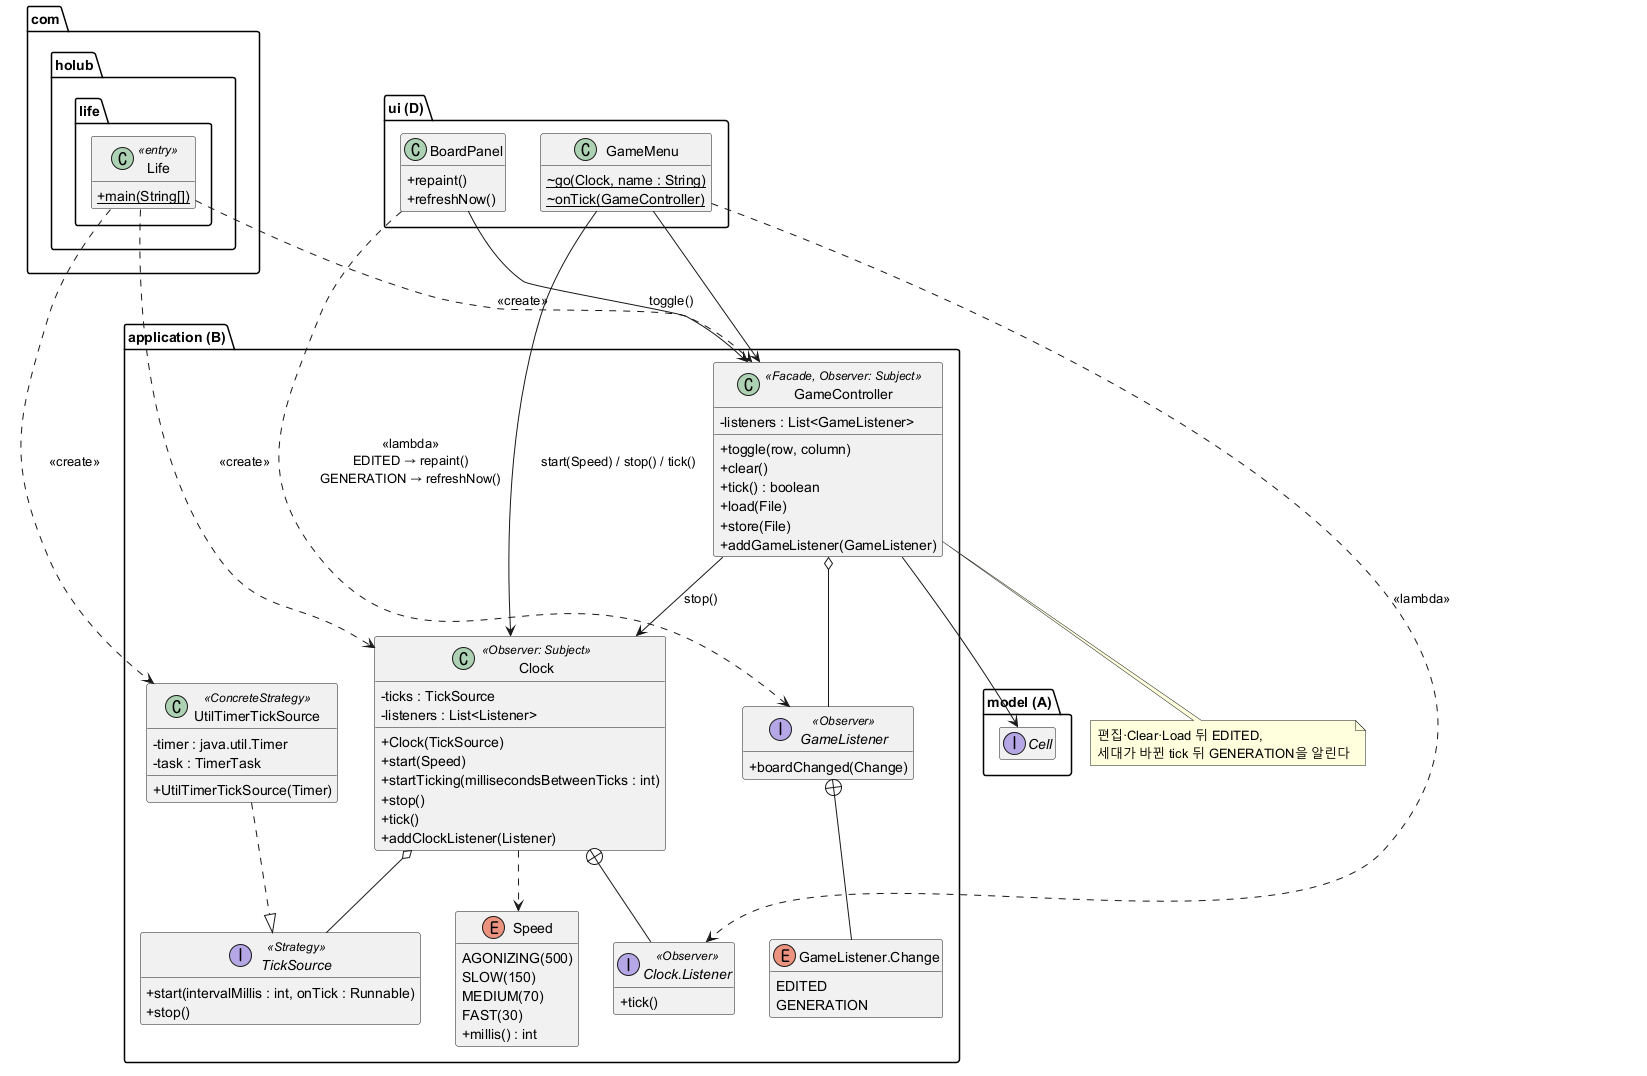

The diagram above was rendered by PlantUML. Its source (embedded in the PNG):
@startuml 003-after
' B 도메인 리팩토링 후 (#44). 003 6장 결정 반영.
skinparam classAttributeIconSize 0
hide empty members

package "com.holub.life" {
  class Life <<entry>> {
    + {static} main(String[])
  }
}

package "application (B)" {
  interface TickSource <<Strategy>> {
    + start(intervalMillis : int, onTick : Runnable)
    + stop()
  }
  class UtilTimerTickSource <<ConcreteStrategy>> {
    - timer : java.util.Timer
    - task : TimerTask
    + UtilTimerTickSource(Timer)
  }
  enum Speed {
    AGONIZING(500)
    SLOW(150)
    MEDIUM(70)
    FAST(30)
    + millis() : int
  }
  class Clock <<Observer: Subject>> {
    - ticks : TickSource
    - listeners : List<Listener>
    + Clock(TickSource)
    + start(Speed)
    + startTicking(millisecondsBetweenTicks : int)
    + stop()
    + tick()
    + addClockListener(Listener)
  }
  interface "Clock.Listener" as ClockListener <<Observer>> {
    + tick()
  }
  interface GameListener <<Observer>> {
    + boardChanged(Change)
  }
  enum "GameListener.Change" as Change {
    EDITED
    GENERATION
  }
  class GameController <<Facade, Observer: Subject>> {
    - listeners : List<GameListener>
    + toggle(row, column)
    + clear()
    + tick() : boolean
    + load(File)
    + store(File)
    + addGameListener(GameListener)
  }
}

package "ui (D)" {
  class GameMenu {
    ~ {static} go(Clock, name : String)
    ~ {static} onTick(GameController)
  }
  class BoardPanel {
    + repaint()
    + refreshNow()
  }
}

package "model (A)" {
  interface Cell
}

UtilTimerTickSource ..|> TickSource
Life ..> Clock : <<create>>
Life ..> UtilTimerTickSource : <<create>>
Life ..> GameController : <<create>>
Clock o-- TickSource
Clock ..> Speed
Clock +-- ClockListener
GameListener +-- Change
GameController --> Cell
GameController --> Clock : stop()
GameController o-- GameListener
GameMenu ..> ClockListener : <<lambda>>
GameMenu --> Clock : start(Speed) / stop() / tick()
GameMenu --> GameController
BoardPanel ..> GameListener : <<lambda>>\nEDITED → repaint()\nGENERATION → refreshNow()
BoardPanel --> GameController : toggle()

note bottom of GameController
  편집·Clear·Load 뒤 EDITED,
  세대가 바뀐 tick 뒤 GENERATION을 알린다
end note
@enduml